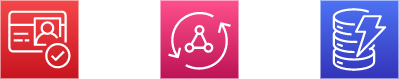

The diagram above was exported from draw.io. Its source (the exported page's mxGraphModel, read from the mxfile embedded in the PNG):
<mxGraphModel dx="634" dy="460" grid="1" gridSize="10" guides="1" tooltips="1" connect="1" arrows="1" fold="1" page="1" pageScale="1" pageWidth="850" pageHeight="1100" math="0" shadow="0">
  <root>
    <mxCell id="0" />
    <mxCell id="1" parent="0" />
    <mxCell id="2" value="" style="sketch=0;points=[[0,0,0],[0.25,0,0],[0.5,0,0],[0.75,0,0],[1,0,0],[0,1,0],[0.25,1,0],[0.5,1,0],[0.75,1,0],[1,1,0],[0,0.25,0],[0,0.5,0],[0,0.75,0],[1,0.25,0],[1,0.5,0],[1,0.75,0]];outlineConnect=0;fontColor=#232F3E;gradientColor=#FF4F8B;gradientDirection=north;fillColor=#BC1356;strokeColor=#ffffff;dashed=0;verticalLabelPosition=bottom;verticalAlign=top;align=center;html=1;fontSize=12;fontStyle=0;aspect=fixed;shape=mxgraph.aws4.resourceIcon;resIcon=mxgraph.aws4.appsync;" vertex="1" parent="1">
      <mxGeometry x="280" y="160" width="78" height="78" as="geometry" />
    </mxCell>
    <mxCell id="3" value="" style="sketch=0;points=[[0,0,0],[0.25,0,0],[0.5,0,0],[0.75,0,0],[1,0,0],[0,1,0],[0.25,1,0],[0.5,1,0],[0.75,1,0],[1,1,0],[0,0.25,0],[0,0.5,0],[0,0.75,0],[1,0.25,0],[1,0.5,0],[1,0.75,0]];outlineConnect=0;fontColor=#232F3E;gradientColor=#F54749;gradientDirection=north;fillColor=#C7131F;strokeColor=#ffffff;dashed=0;verticalLabelPosition=bottom;verticalAlign=top;align=center;html=1;fontSize=12;fontStyle=0;aspect=fixed;shape=mxgraph.aws4.resourceIcon;resIcon=mxgraph.aws4.cognito;" vertex="1" parent="1">
      <mxGeometry x="120" y="160" width="78" height="78" as="geometry" />
    </mxCell>
    <mxCell id="4" value="" style="sketch=0;points=[[0,0,0],[0.25,0,0],[0.5,0,0],[0.75,0,0],[1,0,0],[0,1,0],[0.25,1,0],[0.5,1,0],[0.75,1,0],[1,1,0],[0,0.25,0],[0,0.5,0],[0,0.75,0],[1,0.25,0],[1,0.5,0],[1,0.75,0]];outlineConnect=0;fontColor=#232F3E;gradientColor=#4D72F3;gradientDirection=north;fillColor=#3334B9;strokeColor=#ffffff;dashed=0;verticalLabelPosition=bottom;verticalAlign=top;align=center;html=1;fontSize=12;fontStyle=0;aspect=fixed;shape=mxgraph.aws4.resourceIcon;resIcon=mxgraph.aws4.dynamodb;" vertex="1" parent="1">
      <mxGeometry x="440" y="160" width="78" height="78" as="geometry" />
    </mxCell>
  </root>
</mxGraphModel>